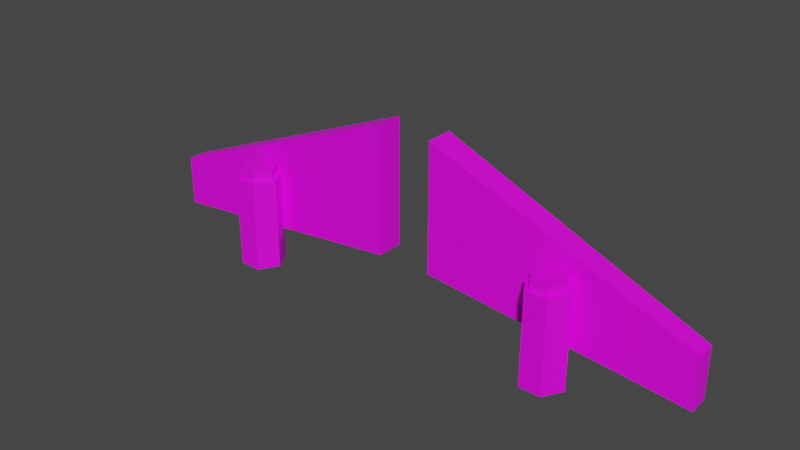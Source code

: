 # Source: robot_attachment.blend  (saved by Blender 3.2.14; exported with 4.5.12 LTS)
import bpy
from mathutils import Matrix  # noqa: F401  (used for matrix-valued properties, if any)

bpy.ops.wm.read_factory_settings(use_empty=True)
scene = bpy.context.scene
scene.name = 'Scene'

# ---- collections
col_collection = bpy.data.collections.new('Collection'); scene.collection.children.link(col_collection)

# ---- images (referenced by path relative to the original .blend; pixels are not part of the script)
import os
ASSET_DIR = os.environ.get("B2B_ASSET_DIR", "")  # directory of the original .blend (textures are referenced by path, not embedded)
HERE = os.path.dirname(os.path.abspath(__file__))  # packed textures are extracted next to this script under _unpacked/

def load_image(name, relpath, width, height, colorspace="sRGB"):
    """Load a texture the original file referenced (path relative to the .blend, or extracted next to this script)."""
    p = next((c for c in (os.path.join(HERE, relpath), os.path.join(ASSET_DIR, relpath)) if relpath and os.path.exists(c)), "")
    if p:
        img = bpy.data.images.load(p, check_existing=True)
        img.name = name
    else:  # same state as the original file: an image datablock whose file is absent (Cycles renders it pink)
        img = bpy.data.images.new(name, width, height)
        img.source = "FILE"
        img.filepath = "//" + (relpath or name)
    img.colorspace_settings.name = colorspace
    return img
img_carry_vault_tex_png = load_image('carry_vault_tex.png', 'carry_vault_tex.png', 1024, 1024, 'sRGB')

# ---- materials (node trees are filled in below, after node groups)
mat_carry_vault_material = bpy.data.materials.new('carry_vault_material')
mat_carry_vault_material.use_transparent_shadow = False

# ---- material node trees
mat_carry_vault_material.use_nodes = True; mat_carry_vault_material.node_tree.nodes.clear()
_N = mat_carry_vault_material.node_tree.nodes; _L = mat_carry_vault_material.node_tree.links
n0 = _N.new('ShaderNodeBsdfPrincipled'); n0.name = 'Principled BSDF'; n0.location = (10, 300)
n0.distribution = 'GGX'
n0.subsurface_method = 'RANDOM_WALK_SKIN'
n0.inputs[3].default_value = 1.45
n0.inputs[27].default_value = (0.0, 0.0, 0.0, 1.0)
n0.inputs[28].default_value = 1.0
n1 = _N.new('ShaderNodeOutputMaterial'); n1.name = 'Material Output'; n1.location = (300, 300)
n2 = _N.new('ShaderNodeTexImage'); n2.name = '画像テクスチャ'; n2.location = (-280, 280)
n2.image = img_carry_vault_tex_png
_L.new(n0.outputs[0], n1.inputs[0])
_L.new(n2.outputs[0], n0.inputs[0])
n1.is_active_output = True

# ---- world
world_world = bpy.data.worlds.new('World'); scene.world = world_world
world_world.use_nodes = True; world_world.node_tree.nodes.clear()
_N = world_world.node_tree.nodes; _L = world_world.node_tree.links
n0 = _N.new('ShaderNodeOutputWorld'); n0.name = 'World Output'; n0.location = (300, 300)
n1 = _N.new('ShaderNodeBackground'); n1.name = 'Background'; n1.location = (10, 300)
n1.inputs[0].default_value = (0.05088, 0.05088, 0.05088, 1.0)
_L.new(n1.outputs[0], n0.inputs[0])
n0.is_active_output = True
world_world.color = (0.05088, 0.05088, 0.05088)
world_world.use_sun_shadow = False
world_world.sun_shadow_jitter_overblur = 0.0

# ---- meshes
me_x = bpy.data.meshes.new('立方体')
me_x.from_pydata([(-2.873, 0.6187, 0.942), (-2.873, 0.6187, 1.453), (-2.821, 0.8134, 0.9993), (-2.821, 0.8134, 1.418), (-0.2688, 0.6187, 1.21), (-0.2688, 0.6187, 2.494), (-0.3206, 0.8932, 1.256), (-0.3206, 0.8932, 2.417), (-1.725, 0.5906, 0.767), (-1.72, 0.5818, 1.683), (-1.544, 0.5906, 0.767), (-1.549, 0.5818, 1.683), (-1.453, 0.4334, 0.767), (-1.463, 0.4334, 1.683), (-1.544, 0.2762, 0.767), (-1.549, 0.2849, 1.683), (-1.725, 0.2762, 0.767), (-1.72, 0.2849, 1.683), (-1.816, 0.4334, 0.767), (-1.806, 0.4334, 1.683), (-1.744, 0.6238, 0.767), (-1.524, 0.6238, 0.767), (-1.414, 0.4334, 0.767), (-1.524, 0.2429, 0.767), (-1.744, 0.2429, 0.767), (-1.854, 0.4334, 0.767), (-1.725, 0.5906, 1.018), (-1.544, 0.5906, 1.018), (-1.453, 0.4334, 1.018), (-1.544, 0.2762, 1.018), (-1.725, 0.2762, 1.018), (-1.816, 0.4334, 1.018), (-1.524, 0.6238, 1.683), (-1.744, 0.6238, 1.683), (-1.414, 0.4334, 1.683), (-1.524, 0.2429, 1.683), (-1.744, 0.2429, 1.683), (-1.854, 0.4334, 1.683), (-1.549, 0.5818, 1.775), (-1.72, 0.5818, 1.775), (-1.463, 0.4334, 1.775), (-1.549, 0.2849, 1.775), (-1.72, 0.2849, 1.775), (-1.806, 0.4334, 1.775), (-2.873, 0.8118, 1.453), (-2.873, 0.8118, 0.942), (-0.2688, 0.8949, 1.21), (-0.2688, 0.8949, 2.494), (-2.819, 0.7343, 1.418), (-2.819, 0.7343, 0.9993), (-0.318, 0.8141, 1.256), (-0.318, 0.8141, 2.417), (2.887, 0.6187, 0.942), (2.887, 0.6187, 1.453), (2.835, 0.8134, 0.9993), (2.835, 0.8134, 1.418), (0.2832, 0.6187, 1.21), (0.2832, 0.6187, 2.494), (0.3349, 0.8932, 1.256), (0.3349, 0.8932, 2.417), (1.74, 0.5906, 0.767), (1.734, 0.5818, 1.683), (1.558, 0.5906, 0.767), (1.563, 0.5818, 1.683), (1.467, 0.4334, 0.767), (1.477, 0.4334, 1.683), (1.558, 0.2762, 0.767), (1.563, 0.2849, 1.683), (1.74, 0.2762, 0.767), (1.734, 0.2849, 1.683), (1.83, 0.4334, 0.767), (1.82, 0.4334, 1.683), (1.759, 0.6238, 0.767), (1.539, 0.6238, 0.767), (1.429, 0.4334, 0.767), (1.539, 0.2429, 0.767), (1.759, 0.2429, 0.767), (1.869, 0.4334, 0.767), (1.74, 0.5906, 1.018), (1.558, 0.5906, 1.018), (1.467, 0.4334, 1.018), (1.558, 0.2762, 1.018), (1.74, 0.2762, 1.018), (1.83, 0.4334, 1.018), (1.539, 0.6238, 1.683), (1.759, 0.6238, 1.683), (1.429, 0.4334, 1.683), (1.539, 0.2429, 1.683), (1.759, 0.2429, 1.683), (1.869, 0.4334, 1.683), (1.563, 0.5818, 1.775), (1.734, 0.5818, 1.775), (1.477, 0.4334, 1.775), (1.563, 0.2849, 1.775), (1.734, 0.2849, 1.775), (1.82, 0.4334, 1.775), (2.887, 0.8118, 1.453), (2.887, 0.8118, 0.942), (0.2832, 0.8949, 1.21), (0.2832, 0.8949, 2.494), (2.833, 0.7343, 1.418), (2.833, 0.7343, 0.9993), (0.3324, 0.8141, 1.256), (0.3324, 0.8141, 2.417)], [], [(0, 1, 44, 45), (3, 7, 51, 48), (46, 47, 5, 4), (4, 5, 1, 0), (45, 46, 4, 0), (47, 44, 1, 5), (20, 33, 32, 21), (21, 32, 34, 22), (22, 34, 35, 23), (23, 35, 36, 24), (9, 19, 43, 39), (24, 36, 37, 25), (25, 37, 33, 20), (8, 10, 27, 26), (10, 8, 20, 21), (12, 10, 21, 22), (14, 12, 22, 23), (16, 14, 23, 24), (18, 16, 24, 25), (8, 18, 25, 20), (26, 27, 28, 29, 30, 31), (18, 8, 26, 31), (14, 16, 30, 29), (10, 12, 28, 27), (16, 18, 31, 30), (12, 14, 29, 28), (9, 11, 32, 33), (11, 13, 34, 32), (13, 15, 35, 34), (15, 17, 36, 35), (17, 19, 37, 36), (19, 9, 33, 37), (38, 39, 43, 42, 41, 40), (17, 15, 41, 42), (13, 11, 38, 40), (19, 17, 42, 43), (15, 13, 40, 41), (11, 9, 39, 38), (3, 2, 45, 44), (2, 6, 46, 45), (7, 3, 44, 47), (6, 7, 47, 46), (49, 48, 51, 50), (2, 3, 48, 49), (7, 6, 50, 51), (6, 2, 49, 50), (52, 97, 96, 53), (55, 100, 103, 59), (98, 56, 57, 99), (56, 52, 53, 57), (97, 52, 56, 98), (99, 57, 53, 96), (72, 73, 84, 85), (73, 74, 86, 84), (74, 75, 87, 86), (75, 76, 88, 87), (61, 91, 95, 71), (76, 77, 89, 88), (77, 72, 85, 89), (60, 78, 79, 62), (62, 73, 72, 60), (64, 74, 73, 62), (66, 75, 74, 64), (68, 76, 75, 66), (70, 77, 76, 68), (60, 72, 77, 70), (78, 83, 82, 81, 80, 79), (70, 83, 78, 60), (66, 81, 82, 68), (62, 79, 80, 64), (68, 82, 83, 70), (64, 80, 81, 66), (61, 85, 84, 63), (63, 84, 86, 65), (65, 86, 87, 67), (67, 87, 88, 69), (69, 88, 89, 71), (71, 89, 85, 61), (90, 92, 93, 94, 95, 91), (69, 94, 93, 67), (65, 92, 90, 63), (71, 95, 94, 69), (67, 93, 92, 65), (63, 90, 91, 61), (55, 96, 97, 54), (54, 97, 98, 58), (59, 99, 96, 55), (58, 98, 99, 59), (101, 102, 103, 100), (54, 101, 100, 55), (59, 103, 102, 58), (58, 102, 101, 54)])
_uv = me_x.uv_layers.new(name='UVマップ')
_uv.uv.foreach_set('vector', [0.009205, 0.973, 0.01312, 0.973, 0.01312, 0.977, 0.009205, 0.977, 0.01274, 0.977, 0.01294, 0.9808, 0.01294, 0.9808, 0.01274, 0.977, 0.009205, 0.9809, 0.01312, 0.9809, 0.01312, 0.9848, 0.009205, 0.9848, 0.009205, 0.9848, 0.01312, 0.9848, 0.01312, 0.9887, 0.009205, 0.9887, 0.005295, 0.9809, 0.009205, 0.9809, 0.009205, 0.9848, 0.005295, 0.9848, 0.01312, 0.9809, 0.01703, 0.9809, 0.01703, 0.9848, 0.01312, 0.9848, 0.04895, 0.8543, 0.04895, 0.8608, 0.04678, 0.8608, 0.04678, 0.8543, 0.04678, 0.8543, 0.04678, 0.8608, 0.04461, 0.8608, 0.04461, 0.8543, 0.04461, 0.8543, 0.04461, 0.8608, 0.04244, 0.8608, 0.04244, 0.8543, 0.04244, 0.8543, 0.04244, 0.8608, 0.04026, 0.8608, 0.04026, 0.8543, 0.03918, 0.8535, 0.03707, 0.8522, 0.03707, 0.8522, 0.03918, 0.8535, 0.04026, 0.8543, 0.04026, 0.8608, 0.03809, 0.8608, 0.03809, 0.8543, 0.03809, 0.8543, 0.03809, 0.8608, 0.03592, 0.8608, 0.03592, 0.8543, 0.03381, 0.6663, 0.04531, 0.6597, 0.04531, 0.6597, 0.03381, 0.6663, 0.04793, 0.8523, 0.04569, 0.8536, 0.04569, 0.8541, 0.0484, 0.8526, 0.04793, 0.8497, 0.04793, 0.8523, 0.0484, 0.8526, 0.0484, 0.8495, 0.04569, 0.8484, 0.04793, 0.8497, 0.0484, 0.8495, 0.04569, 0.8479, 0.04346, 0.8497, 0.04569, 0.8484, 0.04569, 0.8479, 0.04298, 0.8495, 0.04346, 0.8523, 0.04346, 0.8497, 0.04298, 0.8495, 0.04298, 0.8526, 0.04569, 0.8536, 0.04346, 0.8523, 0.04298, 0.8526, 0.04569, 0.8541, 0.03381, 0.6663, 0.04531, 0.6597, 0.04531, 0.6464, 0.03381, 0.6398, 0.02232, 0.6464, 0.02232, 0.6597, 0.02232, 0.6597, 0.03381, 0.6663, 0.03381, 0.6663, 0.02232, 0.6597, 0.03381, 0.6398, 0.02232, 0.6464, 0.02232, 0.6464, 0.03381, 0.6398, 0.04531, 0.6597, 0.04531, 0.6464, 0.04531, 0.6464, 0.04531, 0.6597, 0.02232, 0.6464, 0.02232, 0.6597, 0.02232, 0.6597, 0.02232, 0.6464, 0.04531, 0.6464, 0.03381, 0.6398, 0.03381, 0.6398, 0.04531, 0.6464, 0.03918, 0.8535, 0.04129, 0.8522, 0.04189, 0.8526, 0.03918, 0.8541, 0.04129, 0.8522, 0.04129, 0.8498, 0.04189, 0.8495, 0.04189, 0.8526, 0.04129, 0.8498, 0.03918, 0.8486, 0.03918, 0.8479, 0.04189, 0.8495, 0.03918, 0.8486, 0.03707, 0.8498, 0.03647, 0.8495, 0.03918, 0.8479, 0.03707, 0.8498, 0.03707, 0.8522, 0.03647, 0.8526, 0.03647, 0.8495, 0.03707, 0.8522, 0.03918, 0.8535, 0.03918, 0.8541, 0.03647, 0.8526, 0.04129, 0.8522, 0.03918, 0.8535, 0.03707, 0.8522, 0.03707, 0.8498, 0.03918, 0.8486, 0.04129, 0.8498, 0.03707, 0.8498, 0.03918, 0.8486, 0.03918, 0.8486, 0.03707, 0.8498, 0.04129, 0.8498, 0.04129, 0.8522, 0.04129, 0.8522, 0.04129, 0.8498, 0.03707, 0.8522, 0.03707, 0.8498, 0.03707, 0.8498, 0.03707, 0.8522, 0.03918, 0.8486, 0.04129, 0.8498, 0.04129, 0.8498, 0.03918, 0.8486, 0.04129, 0.8522, 0.03918, 0.8535, 0.03918, 0.8535, 0.04129, 0.8522, 0.01274, 0.977, 0.009578, 0.977, 0.009205, 0.977, 0.01312, 0.977, 0.009578, 0.977, 0.009379, 0.9808, 0.009205, 0.9809, 0.009205, 0.977, 0.01294, 0.9808, 0.01274, 0.977, 0.01312, 0.977, 0.01312, 0.9809, 0.009379, 0.9808, 0.01294, 0.9808, 0.01312, 0.9809, 0.009205, 0.9809, 0.02763, 0.9092, 0.04252, 0.9092, 0.04347, 0.9269, 0.02669, 0.9269, 0.009578, 0.977, 0.01274, 0.977, 0.01274, 0.977, 0.009578, 0.977, 0.01294, 0.9808, 0.009379, 0.9808, 0.009379, 0.9808, 0.01294, 0.9808, 0.009379, 0.9808, 0.009578, 0.977, 0.009578, 0.977, 0.009379, 0.9808, 0.02295, 0.9743, 0.02295, 0.978, 0.02662, 0.978, 0.02662, 0.9743, 0.02626, 0.9781, 0.02626, 0.9781, 0.02645, 0.9816, 0.02645, 0.9816, 0.02295, 0.9817, 0.02295, 0.9853, 0.02662, 0.9853, 0.02662, 0.9817, 0.02295, 0.9853, 0.02295, 0.989, 0.02662, 0.989, 0.02662, 0.9853, 0.01928, 0.9817, 0.01928, 0.9853, 0.02295, 0.9853, 0.02295, 0.9817, 0.02662, 0.9817, 0.02662, 0.9853, 0.03029, 0.9853, 0.03029, 0.9817, 0.02836, 0.8535, 0.02673, 0.8535, 0.02673, 0.8584, 0.02836, 0.8584, 0.02673, 0.8535, 0.0251, 0.8535, 0.0251, 0.8584, 0.02673, 0.8584, 0.0251, 0.8535, 0.02347, 0.8535, 0.02347, 0.8584, 0.0251, 0.8584, 0.02347, 0.8535, 0.02184, 0.8535, 0.02184, 0.8584, 0.02347, 0.8584, 0.02103, 0.8529, 0.02103, 0.8529, 0.01944, 0.852, 0.01944, 0.852, 0.02184, 0.8535, 0.02021, 0.8535, 0.02021, 0.8584, 0.02184, 0.8584, 0.02021, 0.8535, 0.01858, 0.8535, 0.01858, 0.8584, 0.02021, 0.8584, 0.03381, 0.6663, 0.03381, 0.6663, 0.04531, 0.6597, 0.04531, 0.6597, 0.02759, 0.8521, 0.02795, 0.8523, 0.02591, 0.8534, 0.02591, 0.853, 0.02759, 0.8501, 0.02795, 0.8499, 0.02795, 0.8523, 0.02759, 0.8521, 0.02591, 0.8492, 0.02591, 0.8487, 0.02795, 0.8499, 0.02759, 0.8501, 0.02424, 0.8501, 0.02388, 0.8499, 0.02591, 0.8487, 0.02591, 0.8492, 0.02424, 0.8521, 0.02388, 0.8523, 0.02388, 0.8499, 0.02424, 0.8501, 0.02591, 0.853, 0.02591, 0.8534, 0.02388, 0.8523, 0.02424, 0.8521, 0.03381, 0.6663, 0.02232, 0.6597, 0.02232, 0.6464, 0.03381, 0.6398, 0.04531, 0.6464, 0.04531, 0.6597, 0.02232, 0.6597, 0.02232, 0.6597, 0.03381, 0.6663, 0.03381, 0.6663, 0.03381, 0.6398, 0.03381, 0.6398, 0.02232, 0.6464, 0.02232, 0.6464, 0.04531, 0.6597, 0.04531, 0.6597, 0.04531, 0.6464, 0.04531, 0.6464, 0.02232, 0.6464, 0.02232, 0.6464, 0.02232, 0.6597, 0.02232, 0.6597, 0.04531, 0.6464, 0.04531, 0.6464, 0.03381, 0.6398, 0.03381, 0.6398, 0.02103, 0.8529, 0.02103, 0.8534, 0.02306, 0.8523, 0.02261, 0.852, 0.02261, 0.852, 0.02306, 0.8523, 0.02306, 0.8499, 0.02261, 0.8502, 0.02261, 0.8502, 0.02306, 0.8499, 0.02103, 0.8487, 0.02103, 0.8493, 0.02103, 0.8493, 0.02103, 0.8487, 0.01899, 0.8499, 0.01944, 0.8502, 0.01944, 0.8502, 0.01899, 0.8499, 0.01899, 0.8523, 0.01944, 0.852, 0.01944, 0.852, 0.01899, 0.8523, 0.02103, 0.8534, 0.02103, 0.8529, 0.02261, 0.852, 0.02261, 0.8502, 0.02103, 0.8493, 0.01944, 0.8502, 0.01944, 0.852, 0.02103, 0.8529, 0.01944, 0.8502, 0.01944, 0.8502, 0.02103, 0.8493, 0.02103, 0.8493, 0.02261, 0.8502, 0.02261, 0.8502, 0.02261, 0.852, 0.02261, 0.852, 0.01944, 0.852, 0.01944, 0.852, 0.01944, 0.8502, 0.01944, 0.8502, 0.02103, 0.8493, 0.02103, 0.8493, 0.02261, 0.8502, 0.02261, 0.8502, 0.02261, 0.852, 0.02261, 0.852, 0.02103, 0.8529, 0.02103, 0.8529, 0.02626, 0.9781, 0.02662, 0.978, 0.02295, 0.978, 0.0233, 0.9781, 0.0233, 0.9781, 0.02295, 0.978, 0.02295, 0.9817, 0.02311, 0.9816, 0.02645, 0.9816, 0.02662, 0.9817, 0.02662, 0.978, 0.02626, 0.9781, 0.02311, 0.9816, 0.02295, 0.9817, 0.02662, 0.9817, 0.02645, 0.9816, 0.008388, 0.9084, 0.007449, 0.9261, 0.02423, 0.9261, 0.02328, 0.9084, 0.0233, 0.9781, 0.0233, 0.9781, 0.02626, 0.9781, 0.02626, 0.9781, 0.02645, 0.9816, 0.02645, 0.9816, 0.02311, 0.9816, 0.02311, 0.9816, 0.02311, 0.9816, 0.02311, 0.9816, 0.0233, 0.9781, 0.0233, 0.9781])
me_x.materials.append(mat_carry_vault_material)
me_x.update()

# ---- objects
ob_mesh = bpy.data.objects.new('Mesh', me_x)

# ---- transforms, parenting, visibility, modifiers, constraints
ob_mesh.location = (0.0, 0.0, 5.96e-08)
ob_mesh.scale = (0.3679, 0.3679, 0.3679)

# ---- collection membership
col_collection.objects.link(ob_mesh)

# ---- scene / render settings (as saved in the file)
scene.frame_start = 1; scene.frame_end = 250; scene.frame_set(13)
scene.render.engine = 'BLENDER_EEVEE_NEXT'
scene.render.fps = 60
scene.cycles.sampling_pattern = 'TABULATED_SOBOL'
scene.cycles.use_light_tree = False
scene.view_settings.view_transform = 'Filmic'
bpy.context.view_layer.update()

# ---- added for rendering (the .blend has no active camera and no usable light): camera, sun
cam_auto = bpy.data.cameras.new('AutoCamera')
cam_auto.lens = 50.0
cam_auto.sensor_width = 36.0
cam_auto.clip_end = 1000.0
ob_auto_camera = bpy.data.objects.new('AutoCamera', cam_auto)
scene.collection.objects.link(ob_auto_camera)
ob_auto_camera.location = (2.06129, -2.2611, 2.24671)
ob_auto_camera.rotation_euler = (1.09748, -7.21219e-08, 0.694738)
scene.camera = ob_auto_camera
light_auto_sun = bpy.data.lights.new('AutoSun', 'SUN')
light_auto_sun.energy = 3.0
light_auto_sun.angle = 0.0523599
ob_auto_sun = bpy.data.objects.new('AutoSun', light_auto_sun)
scene.collection.objects.link(ob_auto_sun)
ob_auto_sun.rotation_euler = (0.872665, 0.174533, 0.523599)
bpy.context.view_layer.update()
